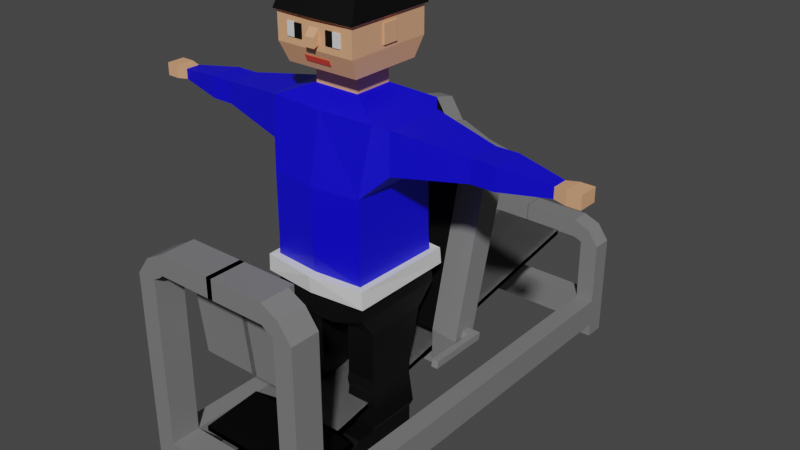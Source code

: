 # Source: Beinpresse_-_animated.blend  (saved by Blender 3.3.6; exported with 4.5.12 LTS)
import bpy
from mathutils import Matrix  # noqa: F401  (used for matrix-valued properties, if any)

bpy.ops.wm.read_factory_settings(use_empty=True)
scene = bpy.context.scene
scene.name = 'Scene'

# ---- collections
col_collection = bpy.data.collections.new('Collection'); scene.collection.children.link(col_collection)

# ---- materials (node trees are filled in below, after node groups)
mat_material_001 = bpy.data.materials.new('Material.001')
mat_material_001.use_transparent_shadow = False
mat_material_001.diffuse_color = (0.2203, 0.2203, 0.2203, 1.0)
mat_material_002 = bpy.data.materials.new('Material.002')
mat_material_002.use_transparent_shadow = False
mat_material_002.diffuse_color = (0.0, 0.0, 0.0, 1.0)
mat_material_003 = bpy.data.materials.new('Material.003')
mat_material_003.use_transparent_shadow = False
mat_material_003.diffuse_color = (0.1845, 0.1845, 0.1845, 1.0)
mat_material_004 = bpy.data.materials.new('Material.004')
mat_material_004.use_transparent_shadow = False
mat_material_004.diffuse_color = (0.0, 0.0, 0.0, 1.0)
mat_skin = bpy.data.materials.new('skin')
mat_skin.use_transparent_shadow = False
mat_skin.diffuse_color = (0.8, 0.3796, 0.139, 1.0)
mat_shirt = bpy.data.materials.new('Shirt')
mat_shirt.use_transparent_shadow = False
mat_shirt.diffuse_color = (0.0, 0.03258, 0.8, 1.0)
mat_belt = bpy.data.materials.new('belt')
mat_belt.use_transparent_shadow = False
mat_legs = bpy.data.materials.new('legs')
mat_legs.use_transparent_shadow = False
mat_legs.diffuse_color = (0.0, 0.0, 0.0, 1.0)
mat_mouth = bpy.data.materials.new('mouth')
mat_mouth.use_transparent_shadow = False
mat_mouth.diffuse_color = (0.8, 0.09995, 0.04881, 1.0)

# ---- material node trees
mat_material_001.use_nodes = True; mat_material_001.node_tree.nodes.clear()
_N = mat_material_001.node_tree.nodes; _L = mat_material_001.node_tree.links
n0 = _N.new('ShaderNodeBsdfPrincipled'); n0.name = 'Principled BSDF'; n0.location = (10, 300)
n0.distribution = 'GGX'
n0.subsurface_method = 'RANDOM_WALK_SKIN'
n0.inputs[0].default_value = (0.196, 0.196, 0.196, 1.0)
n0.inputs[3].default_value = 1.45
n0.inputs[27].default_value = (0.0, 0.0, 0.0, 1.0)
n0.inputs[28].default_value = 1.0
n1 = _N.new('ShaderNodeOutputMaterial'); n1.name = 'Material Output'; n1.location = (300, 300)
_L.new(n0.outputs[0], n1.inputs[0])
n1.is_active_output = True
mat_material_002.use_nodes = True; mat_material_002.node_tree.nodes.clear()
_N = mat_material_002.node_tree.nodes; _L = mat_material_002.node_tree.links
n0 = _N.new('ShaderNodeBsdfPrincipled'); n0.name = 'Principled BSDF'; n0.location = (10, 300)
n0.distribution = 'GGX'
n0.subsurface_method = 'RANDOM_WALK_SKIN'
n0.inputs[0].default_value = (0.0, 0.0, 0.0, 1.0)
n0.inputs[3].default_value = 1.45
n0.inputs[27].default_value = (0.0, 0.0, 0.0, 1.0)
n0.inputs[28].default_value = 1.0
n1 = _N.new('ShaderNodeOutputMaterial'); n1.name = 'Material Output'; n1.location = (300, 300)
_L.new(n0.outputs[0], n1.inputs[0])
n1.is_active_output = True
mat_material_003.use_nodes = True; mat_material_003.node_tree.nodes.clear()
_N = mat_material_003.node_tree.nodes; _L = mat_material_003.node_tree.links
n0 = _N.new('ShaderNodeBsdfPrincipled'); n0.name = 'Principled BSDF'; n0.location = (10, 300)
n0.distribution = 'GGX'
n0.subsurface_method = 'RANDOM_WALK_SKIN'
n0.inputs[0].default_value = (0.2079, 0.2079, 0.2079, 1.0)
n0.inputs[3].default_value = 1.45
n0.inputs[27].default_value = (0.0, 0.0, 0.0, 1.0)
n0.inputs[28].default_value = 1.0
n1 = _N.new('ShaderNodeOutputMaterial'); n1.name = 'Material Output'; n1.location = (300, 300)
_L.new(n0.outputs[0], n1.inputs[0])
n1.is_active_output = True
mat_material_004.use_nodes = True; mat_material_004.node_tree.nodes.clear()
_N = mat_material_004.node_tree.nodes; _L = mat_material_004.node_tree.links
n0 = _N.new('ShaderNodeBsdfPrincipled'); n0.name = 'Principled BSDF'; n0.location = (10, 300)
n0.distribution = 'GGX'
n0.subsurface_method = 'RANDOM_WALK_SKIN'
n0.inputs[0].default_value = (0.0, 0.0, 0.0, 1.0)
n0.inputs[3].default_value = 1.45
n0.inputs[27].default_value = (0.0, 0.0, 0.0, 1.0)
n0.inputs[28].default_value = 1.0
n1 = _N.new('ShaderNodeOutputMaterial'); n1.name = 'Material Output'; n1.location = (300, 300)
_L.new(n0.outputs[0], n1.inputs[0])
n1.is_active_output = True
mat_skin.use_nodes = True; mat_skin.node_tree.nodes.clear()
_N = mat_skin.node_tree.nodes; _L = mat_skin.node_tree.links
n0 = _N.new('ShaderNodeBsdfPrincipled'); n0.name = 'Principled BSDF'; n0.location = (10, 300)
n0.distribution = 'GGX'
n0.subsurface_method = 'RANDOM_WALK_SKIN'
n0.inputs[0].default_value = (0.8, 0.3955, 0.2097, 1.0)
n0.inputs[3].default_value = 1.45
n0.inputs[27].default_value = (0.0, 0.0, 0.0, 1.0)
n0.inputs[28].default_value = 1.0
n1 = _N.new('ShaderNodeOutputMaterial'); n1.name = 'Material Output'; n1.location = (300, 300)
_L.new(n0.outputs[0], n1.inputs[0])
n1.is_active_output = True
mat_shirt.use_nodes = True; mat_shirt.node_tree.nodes.clear()
_N = mat_shirt.node_tree.nodes; _L = mat_shirt.node_tree.links
n0 = _N.new('ShaderNodeBsdfPrincipled'); n0.name = 'Principled BSDF'; n0.location = (10, 300)
n0.distribution = 'GGX'
n0.subsurface_method = 'RANDOM_WALK_SKIN'
n0.inputs[0].default_value = (0.002881, 0.0, 0.8, 1.0)
n0.inputs[3].default_value = 1.45
n0.inputs[27].default_value = (0.0, 0.0, 0.0, 1.0)
n0.inputs[28].default_value = 1.0
n1 = _N.new('ShaderNodeOutputMaterial'); n1.name = 'Material Output'; n1.location = (300, 300)
_L.new(n0.outputs[0], n1.inputs[0])
n1.is_active_output = True
mat_belt.use_nodes = True; mat_belt.node_tree.nodes.clear()
_N = mat_belt.node_tree.nodes; _L = mat_belt.node_tree.links
n0 = _N.new('ShaderNodeBsdfPrincipled'); n0.name = 'Principled BSDF'; n0.location = (10, 300)
n0.distribution = 'GGX'
n0.subsurface_method = 'RANDOM_WALK_SKIN'
n0.inputs[3].default_value = 1.45
n0.inputs[27].default_value = (0.0, 0.0, 0.0, 1.0)
n0.inputs[28].default_value = 1.0
n1 = _N.new('ShaderNodeOutputMaterial'); n1.name = 'Material Output'; n1.location = (300, 300)
_L.new(n0.outputs[0], n1.inputs[0])
n1.is_active_output = True
mat_legs.use_nodes = True; mat_legs.node_tree.nodes.clear()
_N = mat_legs.node_tree.nodes; _L = mat_legs.node_tree.links
n0 = _N.new('ShaderNodeBsdfPrincipled'); n0.name = 'Principled BSDF'; n0.location = (10, 300)
n0.distribution = 'GGX'
n0.subsurface_method = 'RANDOM_WALK_SKIN'
n0.inputs[0].default_value = (0.0, 0.0, 0.0, 1.0)
n0.inputs[3].default_value = 1.45
n0.inputs[27].default_value = (0.0, 0.0, 0.0, 1.0)
n0.inputs[28].default_value = 1.0
n1 = _N.new('ShaderNodeOutputMaterial'); n1.name = 'Material Output'; n1.location = (300, 300)
_L.new(n0.outputs[0], n1.inputs[0])
n1.is_active_output = True
mat_mouth.use_nodes = True; mat_mouth.node_tree.nodes.clear()
_N = mat_mouth.node_tree.nodes; _L = mat_mouth.node_tree.links
n0 = _N.new('ShaderNodeBsdfPrincipled'); n0.name = 'Principled BSDF'; n0.location = (10, 300)
n0.distribution = 'GGX'
n0.subsurface_method = 'RANDOM_WALK_SKIN'
n0.inputs[0].default_value = (0.8, 0.06906, 0.03273, 1.0)
n0.inputs[3].default_value = 1.45
n0.inputs[27].default_value = (0.0, 0.0, 0.0, 1.0)
n0.inputs[28].default_value = 1.0
n1 = _N.new('ShaderNodeOutputMaterial'); n1.name = 'Material Output'; n1.location = (300, 300)
_L.new(n0.outputs[0], n1.inputs[0])
n1.is_active_output = True

# ---- world
world_world = bpy.data.worlds.new('World'); scene.world = world_world
world_world.use_nodes = True; world_world.node_tree.nodes.clear()
_N = world_world.node_tree.nodes; _L = world_world.node_tree.links
n0 = _N.new('ShaderNodeOutputWorld'); n0.name = 'World Output'; n0.location = (300, 300)
n1 = _N.new('ShaderNodeBackground'); n1.name = 'Background'; n1.location = (10, 300)
n1.inputs[0].default_value = (0.05088, 0.05088, 0.05088, 1.0)
_L.new(n1.outputs[0], n0.inputs[0])
n0.is_active_output = True
world_world.color = (0.05088, 0.05088, 0.05088)
world_world.use_sun_shadow = False
world_world.sun_shadow_jitter_overblur = 0.0

# ---- meshes
me_cube_001 = bpy.data.meshes.new('Cube.001')
me_cube_001.from_pydata([(-1.0, -1.0, -1.0), (-1.0, -1.0, 1.0), (-1.0, 1.0, -1.0), (-1.0, 1.0, 1.0), (1.0, -1.0, -1.0), (1.0, -1.0, 1.0), (1.0, 1.0, -1.0), (1.0, 1.0, 1.0), (6.0, 1.0, 1.0), (6.0, 1.0, -1.0), (6.0, -1.0, -1.0), (6.0, -1.0, 1.0), (4.678, -1.0, -1.0), (4.678, -1.0, 1.0), (4.678, 1.0, -1.0), (4.678, 1.0, 1.0), (6.0, -1.0, -1.0), (6.0, 1.0, -1.0), (4.678, -1.0, -1.0), (4.678, 1.0, -1.0), (6.0, -1.0, -1.0), (6.0, 1.0, -1.0), (4.678, -1.0, -1.0), (4.678, 1.0, -1.0), (6.0, -1.0, -1.0), (6.0, 1.0, -1.0), (4.678, -1.0, -1.0), (4.678, 1.0, -1.0), (6.0, -1.0, -1.0), (6.0, 1.0, -1.0), (4.678, -1.0, -1.0), (4.678, 1.0, -1.0), (6.0, -1.0, -2.0), (6.0, 1.0, -2.0), (4.678, -1.0, -2.0), (4.678, 1.0, -2.0), (6.0, 31.0, 1.0), (6.0, 31.0, -1.0), (4.678, 31.0, -1.0), (4.678, 31.0, 1.0), (4.678, 29.56, 1.0), (4.678, 29.56, -1.0), (6.0, 29.56, -1.0), (6.0, 29.56, 1.0), (4.678, 31.0, -2.0), (6.0, 31.0, -2.0), (4.678, 29.56, -2.0), (6.0, 29.56, -2.0), (0.0, 31.0, 1.0), (0.0, 31.0, -1.0), (0.0, 29.56, 1.0), (0.0, 29.56, -1.0), (6.0, 31.0, 5.486), (4.678, 31.0, 5.486), (4.678, 29.56, 5.486), (6.0, 29.56, 5.486), (5.189, 31.0, 6.608), (4.254, 31.0, 5.673), (4.254, 29.56, 5.673), (5.189, 29.56, 6.608), (4.026, 31.0, 7.057), (4.026, 31.0, 5.735), (4.026, 29.56, 5.735), (4.026, 29.56, 7.057), (-0.01327, 31.0, 7.057), (-0.01327, 31.0, 5.735), (-0.01327, 29.56, 5.735), (-0.01327, 29.56, 7.057), (6.0, 1.0, 12.4), (6.0, -1.0, 12.4), (4.678, -1.0, 12.4), (4.678, 1.0, 12.4), (5.098, 1.0, 13.62), (5.098, -1.0, 13.62), (4.163, -1.0, 12.69), (4.163, 1.0, 12.69), (3.925, 1.0, 14.23), (3.925, -1.0, 14.23), (3.925, -1.0, 12.91), (3.925, 1.0, 12.91), (-0.1838, 1.0, 14.23), (-0.1838, -1.0, 14.23), (-0.1838, -1.0, 12.91), (-0.1838, 1.0, 12.91), (3.925, 1.41, 14.23), (3.925, 1.41, 12.91), (-0.1838, 1.41, 14.23), (-0.1838, 1.41, 12.91), (3.925, 1.722, 6.633), (-0.1838, 1.722, 6.633), (3.925, 2.131, 6.633), (-0.1838, 2.131, 6.633), (-1.0, -1.0, 1.348), (-1.0, 1.0, 1.348), (1.0, 1.0, 1.348), (1.0, -1.0, 1.348), (-1.0, 1.224, 1.0), (1.0, 1.224, 1.0), (-1.0, 1.224, 1.348), (1.0, 1.224, 1.348), (-4.061, 1.224, 1.0), (4.061, 1.224, 1.0), (-4.061, 1.224, 1.348), (4.061, 1.224, 1.348), (-4.061, 5.295, 1.345), (4.061, 5.295, 1.345), (-4.061, 5.295, 1.694), (4.061, 5.295, 1.694), (-2.685, 5.611, 1.345), (2.685, 5.611, 1.345), (-2.685, 5.611, 1.694), (2.685, 5.611, 1.694), (-2.685, 5.611, 1.345), (2.685, 5.611, 1.345), (-2.685, 5.611, 1.694), (2.685, 5.611, 1.694), (-2.685, 29.56, 5.454), (2.685, 29.56, 5.454), (-2.685, 29.56, 5.802), (2.685, 29.56, 5.802)], [], [(0, 1, 3, 2), (2, 3, 7, 6), (13, 12, 10, 11), (4, 5, 1, 0), (2, 6, 4, 0), (1, 5, 95, 92), (9, 8, 11, 10), (12, 14, 19, 18), (11, 8, 68, 69), (39, 38, 49, 48), (6, 7, 15, 14), (7, 5, 13, 15), (4, 6, 14, 12), (5, 4, 12, 13), (17, 16, 20, 21), (9, 10, 16, 17), (14, 9, 17, 19), (10, 12, 18, 16), (22, 23, 27, 26), (18, 19, 23, 22), (16, 18, 22, 20), (19, 17, 21, 23), (26, 27, 31, 30), (20, 22, 26, 24), (23, 21, 25, 27), (21, 20, 24, 25), (31, 29, 33, 35), (24, 26, 30, 28), (27, 25, 29, 31), (25, 24, 28, 29), (34, 35, 33, 32), (29, 28, 32, 33), (30, 31, 35, 34), (28, 30, 34, 32), (38, 39, 36, 37), (41, 38, 44, 46), (43, 42, 37, 36), (40, 43, 55, 54), (15, 8, 43, 40), (8, 9, 42, 43), (9, 14, 41, 42), (14, 15, 40, 41), (47, 46, 44, 45), (42, 41, 46, 47), (38, 37, 45, 44), (37, 42, 47, 45), (51, 50, 48, 49), (40, 39, 48, 50), (41, 40, 50, 51), (38, 41, 51, 49), (55, 52, 56, 59), (39, 40, 54, 53), (36, 39, 53, 52), (43, 36, 52, 55), (58, 59, 63, 62), (52, 53, 57, 56), (54, 55, 59, 58), (53, 54, 58, 57), (61, 62, 66, 65), (57, 58, 62, 61), (59, 56, 60, 63), (56, 57, 61, 60), (66, 67, 64, 65), (63, 60, 64, 67), (60, 61, 65, 64), (62, 63, 67, 66), (71, 70, 74, 75), (15, 13, 70, 71), (8, 15, 71, 68), (13, 11, 69, 70), (75, 74, 78, 79), (70, 69, 73, 74), (68, 71, 75, 72), (69, 68, 72, 73), (76, 79, 85, 84), (74, 73, 77, 78), (72, 75, 79, 76), (73, 72, 76, 77), (83, 82, 81, 80), (77, 76, 80, 81), (79, 78, 82, 83), (78, 77, 81, 82), (84, 85, 87, 86), (80, 76, 84, 86), (85, 79, 88, 90), (83, 80, 86, 87), (88, 89, 91, 90), (87, 85, 90, 91), (79, 83, 89, 88), (83, 87, 91, 89), (94, 93, 92, 95), (94, 7, 97, 99), (5, 7, 94, 95), (3, 1, 92, 93), (96, 98, 102, 100), (7, 3, 96, 97), (93, 94, 99, 98), (3, 93, 98, 96), (102, 103, 107, 106), (97, 96, 100, 101), (99, 97, 101, 103), (98, 99, 103, 102), (104, 106, 110, 108), (100, 102, 106, 104), (101, 100, 104, 105), (103, 101, 105, 107), (111, 109, 113, 115), (105, 104, 108, 109), (107, 105, 109, 111), (106, 107, 111, 110), (112, 114, 118, 116), (110, 111, 115, 114), (108, 110, 114, 112), (109, 108, 112, 113), (117, 116, 118, 119), (113, 112, 116, 117), (115, 113, 117, 119), (114, 115, 119, 118)])
me_cube_001.polygons.foreach_set('material_index', [0, 0, 0, 0, 0, 0, 0, 0, 0, 0, 0, 0, 0, 0, 0, 0, 0, 0, 0, 0, 0, 0, 0, 0, 0, 0, 0, 0, 0, 0, 0, 0, 0, 0, 0, 0, 0, 0, 0, 0, 0, 0, 0, 0, 0, 0, 0, 0, 0, 0, 0, 0, 0, 0, 0, 0, 0, 0, 0, 0, 0, 0, 0, 0, 0, 0, 0, 0, 0, 0, 0, 0, 0, 0, 0, 0, 0, 0, 0, 0, 0, 0, 1, 0, 0, 0, 0, 1, 0, 0, 0, 0, 0, 0, 0, 0, 0, 0, 1, 0, 0, 0, 0, 0, 0, 0, 0, 0, 0, 0, 0, 0, 0, 0, 0, 0, 0, 0])
_uv = me_cube_001.uv_layers.new(name='UVMap')
_uv.uv.foreach_set('vector', [0.375, 0.0, 0.625, 0.0, 0.625, 0.25, 0.375, 0.25, 0.375, 0.25, 0.625, 0.25, 0.625, 0.5, 0.375, 0.5, 0.625, 0.75, 0.375, 0.75, 0.375, 0.75, 0.625, 0.75, 0.375, 0.75, 0.625, 0.75, 0.625, 1.0, 0.375, 1.0, 0.125, 0.5, 0.375, 0.5, 0.375, 0.75, 0.125, 0.75, 0.625, 1.0, 0.625, 0.75, 0.625, 0.75, 0.625, 1.0, 0.375, 0.5, 0.625, 0.5, 0.625, 0.75, 0.375, 0.75, 0.375, 0.75, 0.375, 0.5, 0.375, 0.5, 0.375, 0.75, 0.625, 0.75, 0.625, 0.5, 0.625, 0.5, 0.625, 0.75, 0.625, 0.5, 0.375, 0.5, 0.375, 0.5, 0.625, 0.5, 0.375, 0.5, 0.625, 0.5, 0.625, 0.5, 0.375, 0.5, 0.625, 0.5, 0.625, 0.75, 0.625, 0.75, 0.625, 0.5, 0.375, 0.75, 0.375, 0.5, 0.375, 0.5, 0.375, 0.75, 0.625, 0.75, 0.375, 0.75, 0.375, 0.75, 0.625, 0.75, 0.375, 0.5, 0.375, 0.75, 0.375, 0.75, 0.375, 0.5, 0.375, 0.5, 0.375, 0.75, 0.375, 0.75, 0.375, 0.5, 0.375, 0.5, 0.375, 0.5, 0.375, 0.5, 0.375, 0.5, 0.375, 0.75, 0.375, 0.75, 0.375, 0.75, 0.375, 0.75, 0.375, 0.75, 0.375, 0.5, 0.375, 0.5, 0.375, 0.75, 0.375, 0.75, 0.375, 0.5, 0.375, 0.5, 0.375, 0.75, 0.375, 0.75, 0.375, 0.75, 0.375, 0.75, 0.375, 0.75, 0.375, 0.5, 0.375, 0.5, 0.375, 0.5, 0.375, 0.5, 0.375, 0.75, 0.375, 0.5, 0.375, 0.5, 0.375, 0.75, 0.375, 0.75, 0.375, 0.75, 0.375, 0.75, 0.375, 0.75, 0.375, 0.5, 0.375, 0.5, 0.375, 0.5, 0.375, 0.5, 0.375, 0.5, 0.375, 0.75, 0.375, 0.75, 0.375, 0.5, 0.375, 0.5, 0.375, 0.5, 0.375, 0.5, 0.375, 0.5, 0.375, 0.75, 0.375, 0.75, 0.375, 0.75, 0.375, 0.75, 0.375, 0.5, 0.375, 0.5, 0.375, 0.5, 0.375, 0.5, 0.375, 0.5, 0.375, 0.75, 0.375, 0.75, 0.375, 0.5, 0.375, 0.75, 0.375, 0.5, 0.375, 0.5, 0.375, 0.75, 0.375, 0.5, 0.375, 0.75, 0.375, 0.75, 0.375, 0.5, 0.375, 0.75, 0.375, 0.5, 0.375, 0.5, 0.375, 0.75, 0.375, 0.75, 0.375, 0.75, 0.375, 0.75, 0.375, 0.75, 0.375, 0.5, 0.625, 0.5, 0.625, 0.5, 0.375, 0.5, 0.375, 0.5, 0.375, 0.5, 0.375, 0.5, 0.375, 0.5, 0.625, 0.5, 0.375, 0.5, 0.375, 0.5, 0.625, 0.5, 0.625, 0.5, 0.625, 0.5, 0.625, 0.5, 0.625, 0.5, 0.625, 0.5, 0.625, 0.5, 0.625, 0.5, 0.625, 0.5, 0.625, 0.5, 0.375, 0.5, 0.375, 0.5, 0.625, 0.5, 0.375, 0.5, 0.375, 0.5, 0.375, 0.5, 0.375, 0.5, 0.375, 0.5, 0.625, 0.5, 0.625, 0.5, 0.375, 0.5, 0.375, 0.5, 0.375, 0.5, 0.375, 0.5, 0.375, 0.5, 0.375, 0.5, 0.375, 0.5, 0.375, 0.5, 0.375, 0.5, 0.375, 0.5, 0.375, 0.5, 0.375, 0.5, 0.375, 0.5, 0.375, 0.5, 0.375, 0.5, 0.375, 0.5, 0.375, 0.5, 0.375, 0.5, 0.625, 0.5, 0.625, 0.5, 0.375, 0.5, 0.625, 0.5, 0.625, 0.5, 0.625, 0.5, 0.625, 0.5, 0.375, 0.5, 0.625, 0.5, 0.625, 0.5, 0.375, 0.5, 0.375, 0.5, 0.375, 0.5, 0.375, 0.5, 0.375, 0.5, 0.625, 0.5, 0.625, 0.5, 0.625, 0.5, 0.625, 0.5, 0.625, 0.5, 0.625, 0.5, 0.625, 0.5, 0.625, 0.5, 0.625, 0.5, 0.625, 0.5, 0.625, 0.5, 0.625, 0.5, 0.625, 0.5, 0.625, 0.5, 0.625, 0.5, 0.625, 0.5, 0.625, 0.5, 0.625, 0.5, 0.625, 0.5, 0.625, 0.5, 0.625, 0.5, 0.625, 0.5, 0.625, 0.5, 0.625, 0.5, 0.625, 0.5, 0.625, 0.5, 0.625, 0.5, 0.625, 0.5, 0.625, 0.5, 0.625, 0.5, 0.625, 0.5, 0.625, 0.5, 0.625, 0.5, 0.625, 0.5, 0.625, 0.5, 0.625, 0.5, 0.625, 0.5, 0.625, 0.5, 0.625, 0.5, 0.625, 0.5, 0.625, 0.5, 0.625, 0.5, 0.625, 0.5, 0.625, 0.5, 0.625, 0.5, 0.625, 0.5, 0.625, 0.5, 0.625, 0.5, 0.625, 0.5, 0.625, 0.5, 0.625, 0.5, 0.625, 0.5, 0.625, 0.5, 0.625, 0.5, 0.625, 0.5, 0.625, 0.5, 0.625, 0.5, 0.625, 0.5, 0.625, 0.5, 0.625, 0.5, 0.625, 0.5, 0.625, 0.5, 0.625, 0.5, 0.625, 0.5, 0.625, 0.5, 0.625, 0.75, 0.625, 0.75, 0.625, 0.5, 0.625, 0.5, 0.625, 0.75, 0.625, 0.75, 0.625, 0.5, 0.625, 0.5, 0.625, 0.5, 0.625, 0.5, 0.625, 0.5, 0.625, 0.75, 0.625, 0.75, 0.625, 0.75, 0.625, 0.75, 0.625, 0.5, 0.625, 0.75, 0.625, 0.75, 0.625, 0.5, 0.625, 0.75, 0.625, 0.75, 0.625, 0.75, 0.625, 0.75, 0.625, 0.5, 0.625, 0.5, 0.625, 0.5, 0.625, 0.5, 0.625, 0.75, 0.625, 0.5, 0.625, 0.5, 0.625, 0.75, 0.625, 0.5, 0.625, 0.5, 0.625, 0.5, 0.625, 0.5, 0.625, 0.75, 0.625, 0.75, 0.625, 0.75, 0.625, 0.75, 0.625, 0.5, 0.625, 0.5, 0.625, 0.5, 0.625, 0.5, 0.625, 0.75, 0.625, 0.5, 0.625, 0.5, 0.625, 0.75, 0.625, 0.5, 0.625, 0.75, 0.625, 0.75, 0.625, 0.5, 0.625, 0.75, 0.625, 0.5, 0.625, 0.5, 0.625, 0.75, 0.625, 0.5, 0.625, 0.75, 0.625, 0.75, 0.625, 0.5, 0.625, 0.75, 0.625, 0.75, 0.625, 0.75, 0.625, 0.75, 0.625, 0.5, 0.625, 0.5, 0.625, 0.5, 0.625, 0.5, 0.625, 0.5, 0.625, 0.5, 0.625, 0.5, 0.625, 0.5, 0.625, 0.5, 0.625, 0.5, 0.625, 0.5, 0.625, 0.5, 0.625, 0.5, 0.625, 0.5, 0.625, 0.5, 0.625, 0.5, 0.625, 0.5, 0.625, 0.5, 0.625, 0.5, 0.625, 0.5, 0.625, 0.5, 0.625, 0.5, 0.625, 0.5, 0.625, 0.5, 0.625, 0.5, 0.625, 0.5, 0.625, 0.5, 0.625, 0.5, 0.625, 0.5, 0.625, 0.5, 0.625, 0.5, 0.625, 0.5, 0.625, 0.5, 0.875, 0.5, 0.875, 0.75, 0.625, 0.75, 0.625, 0.5, 0.625, 0.5, 0.625, 0.5, 0.625, 0.5, 0.625, 0.75, 0.625, 0.5, 0.625, 0.5, 0.625, 0.75, 0.625, 0.25, 0.625, 0.0, 0.625, 0.0, 0.625, 0.25, 0.625, 0.25, 0.625, 0.25, 0.625, 0.25, 0.625, 0.25, 0.625, 0.5, 0.625, 0.25, 0.625, 0.25, 0.625, 0.5, 0.875, 0.5, 0.625, 0.5, 0.625, 0.5, 0.875, 0.5, 0.625, 0.25, 0.625, 0.25, 0.625, 0.25, 0.625, 0.25, 0.875, 0.5, 0.625, 0.5, 0.625, 0.5, 0.875, 0.5, 0.625, 0.5, 0.625, 0.25, 0.625, 0.25, 0.625, 0.5, 0.625, 0.5, 0.625, 0.5, 0.625, 0.5, 0.625, 0.5, 0.875, 0.5, 0.625, 0.5, 0.625, 0.5, 0.875, 0.5, 0.625, 0.25, 0.625, 0.25, 0.625, 0.25, 0.625, 0.25, 0.625, 0.25, 0.625, 0.25, 0.625, 0.25, 0.625, 0.25, 0.625, 0.5, 0.625, 0.25, 0.625, 0.25, 0.625, 0.5, 0.625, 0.5, 0.625, 0.5, 0.625, 0.5, 0.625, 0.5, 0.625, 0.5, 0.625, 0.5, 0.625, 0.5, 0.625, 0.5, 0.625, 0.5, 0.625, 0.25, 0.625, 0.25, 0.625, 0.5, 0.625, 0.5, 0.625, 0.5, 0.625, 0.5, 0.625, 0.5, 0.875, 0.5, 0.625, 0.5, 0.625, 0.5, 0.875, 0.5, 0.625, 0.25, 0.625, 0.25, 0.625, 0.25, 0.625, 0.25, 0.875, 0.5, 0.625, 0.5, 0.625, 0.5, 0.875, 0.5, 0.625, 0.25, 0.625, 0.25, 0.625, 0.25, 0.625, 0.25, 0.625, 0.5, 0.625, 0.25, 0.625, 0.25, 0.625, 0.5, 0.625, 0.5, 0.625, 0.25, 0.625, 0.25, 0.625, 0.5, 0.625, 0.5, 0.625, 0.25, 0.625, 0.25, 0.625, 0.5, 0.625, 0.5, 0.625, 0.5, 0.625, 0.5, 0.625, 0.5, 0.875, 0.5, 0.625, 0.5, 0.625, 0.5, 0.875, 0.5])
me_cube_001.materials.append(mat_material_001)
me_cube_001.materials.append(mat_material_002)
me_cube_001.update()
me_cube_002 = bpy.data.meshes.new('Cube.002')
me_cube_002.from_pydata([(-1.0, -0.7457, -1.077), (-1.0, -1.0, 1.0), (-1.0, 1.0, -1.0), (-1.0, 1.0, 1.0), (1.0, -0.7457, -1.077), (1.0, -1.0, 1.0), (1.0, 1.0, -1.0), (1.0, 1.0, 1.0), (-0.747, -0.8629, 1.049), (-0.747, 0.747, 1.054), (0.747, 0.747, 1.054), (0.747, -0.8629, 1.049), (-0.3708, -0.8629, 1.168), (-0.3708, 0.747, 1.173), (0.333, 0.747, 1.173), (0.333, -0.8629, 1.168), (0.5857, 1.0, -1.0), (-0.6206, 1.0, -1.0), (-0.6206, 1.0, 1.0), (0.5857, 1.0, 1.0), (-0.6206, -0.4672, -1.065), (0.5857, -0.4672, -1.065), (0.5857, -0.7215, 1.012), (-0.6206, -0.7215, 1.012), (-0.5368, 0.747, 1.054), (0.5007, 0.747, 1.054), (0.5007, -0.8629, 1.049), (-0.5368, -0.8629, 1.049), (-0.331, 0.747, 1.173), (0.2919, 0.747, 1.173), (0.2919, -0.8629, 1.168), (-0.331, -0.8629, 1.168), (-0.6842, 1.656, -1.408), (-0.6842, -0.08955, -1.485), (-0.6206, 1.656, -1.408), (0.6539, -0.08955, -1.485), (0.6539, 1.656, -1.408), (0.5857, 0.189, -1.473), (0.5857, 1.656, -1.408), (-0.6206, 0.189, -1.473), (-0.6206, 0.1487, -1.448), (-0.6206, 1.616, -1.383), (-0.7036, -0.1298, -1.46), (-0.7036, 1.616, -1.383), (0.5857, 0.1434, -1.444), (0.678, -0.1351, -1.457), (0.678, 1.611, -1.38), (0.5857, 1.611, -1.38), (-0.1117, 0.7229, 1.382), (0.07256, 0.7229, 1.382), (0.07256, -0.887, 1.377), (-0.1117, -0.887, 1.377), (-1.0, -0.7558, -0.9951), (-1.0, 1.0, -0.9211), (1.0, 1.0, -0.9211), (1.0, -0.7558, -0.9951), (0.5857, -0.4773, -0.9827), (-0.6206, -0.4773, -0.9827), (-0.6206, 1.0, -0.9211), (0.5857, 1.0, -0.9211), (-1.0, 0.4345, -1.025), (-1.0, -0.1474, -1.051), (-1.0, -0.3146, 1.0), (-1.0, 0.3521, 1.0), (1.0, -0.1474, -1.051), (1.0, 0.4345, -1.025), (1.0, 0.3521, 1.0), (1.0, -0.3146, 1.0), (-0.747, -0.3111, 1.051), (-0.747, 0.2255, 1.053), (0.747, 0.2255, 1.053), (0.747, -0.3111, 1.051), (-0.3708, -0.3111, 1.17), (-0.3708, 0.2255, 1.172), (0.333, 0.2255, 1.172), (0.333, -0.3111, 1.17), (0.2919, 0.2255, 1.172), (0.2919, -0.3111, 1.17), (-0.331, 0.2255, 1.172), (-0.331, -0.3111, 1.17), (-0.6842, 1.091, -1.433), (-0.6842, 0.5087, -1.459), (0.6539, 0.5087, -1.459), (0.6539, 1.091, -1.433), (-0.7036, 1.05, -1.408), (-0.7036, 0.4684, -1.434), (0.678, 0.4632, -1.43), (0.678, 1.045, -1.405), (0.07256, 0.2013, 1.381), (0.07256, -0.3353, 1.379), (-0.1117, 0.2013, 1.381), (-0.1117, -0.3353, 1.379), (1.0, 0.4312, -0.9451), (1.0, -0.154, -0.9697), (-1.0, -0.154, -0.9697), (-1.0, 0.4312, -0.9451), (1.093, -0.1474, -1.051), (1.093, 0.4345, -1.025), (1.093, 0.4312, -0.9451), (1.093, -0.154, -0.9697), (1.184, -0.1474, -1.051), (1.184, 0.4345, -1.025), (1.184, 0.4312, -0.9451), (1.184, -0.154, -0.9697), (1.093, -3.69, -1.128), (1.093, -3.683, -1.209), (1.184, -3.69, -1.128), (1.184, -3.683, -1.209), (-1.072, 0.4345, -1.025), (-1.072, -0.1474, -1.051), (-1.072, -0.154, -0.9697), (-1.072, 0.4312, -0.9451), (-1.141, 0.4345, -1.025), (-1.141, -0.1474, -1.051), (-1.141, -0.154, -0.9697), (-1.141, 0.4312, -0.9451), (-1.072, -3.766, -1.131), (-1.072, -3.759, -1.212), (-1.141, -3.766, -1.131), (-1.141, -3.759, -1.212)], [], [(95, 63, 3, 53), (59, 19, 7, 54), (93, 67, 5, 55), (57, 23, 1, 52), (40, 42, 33, 39), (18, 3, 9, 24), (70, 10, 14, 74), (66, 7, 10, 70), (62, 1, 8, 68), (22, 5, 11, 26), (79, 72, 12, 31), (68, 8, 12, 72), (26, 11, 15, 30), (24, 9, 13, 28), (10, 25, 29, 14), (25, 24, 28, 29), (8, 27, 31, 12), (27, 26, 30, 31), (75, 77, 30, 15), (31, 30, 50, 51), (1, 23, 27, 8), (23, 22, 26, 27), (7, 19, 25, 10), (19, 18, 24, 25), (41, 40, 39, 34), (17, 16, 21, 20), (55, 5, 22, 56), (56, 22, 23, 57), (53, 3, 18, 58), (58, 18, 19, 59), (38, 36, 83, 82, 35, 37), (32, 34, 39, 33, 81, 80), (45, 44, 37, 35), (47, 46, 36, 38), (43, 41, 34, 32), (44, 47, 38, 37), (84, 43, 32, 80), (86, 45, 35, 82), (60, 2, 43, 84), (2, 17, 41, 43), (17, 20, 40, 41), (20, 0, 42, 40), (64, 4, 45, 86), (21, 16, 47, 44), (16, 6, 46, 47), (4, 21, 44, 45), (47, 41, 40, 44), (44, 37, 39, 40), (47, 38, 34, 41), (39, 37, 38, 34), (89, 91, 51, 50), (29, 28, 48, 49), (76, 29, 49, 88), (79, 31, 51, 91), (17, 58, 59, 16), (2, 53, 58, 17), (21, 56, 57, 20), (4, 55, 56, 21), (20, 57, 52, 0), (64, 93, 55, 4), (16, 59, 54, 6), (60, 95, 53, 2), (0, 52, 94, 61), (61, 94, 110, 109), (6, 54, 92, 65), (64, 65, 97, 96), (28, 78, 90, 48), (78, 79, 91, 90), (30, 77, 89, 50), (77, 76, 88, 89), (49, 48, 90, 88), (88, 90, 91, 89), (6, 65, 87, 46), (65, 64, 86, 87), (0, 61, 85, 42), (61, 60, 84, 85), (46, 87, 83, 36), (87, 86, 82, 83), (42, 85, 81, 33), (85, 84, 80, 81), (14, 29, 76, 74), (74, 76, 77, 75), (9, 69, 73, 13), (69, 68, 72, 73), (28, 13, 73, 78), (78, 73, 72, 79), (3, 63, 69, 9), (63, 62, 68, 69), (5, 67, 71, 11), (67, 66, 70, 71), (11, 71, 75, 15), (71, 70, 74, 75), (54, 7, 66, 92), (92, 66, 67, 93), (52, 1, 62, 94), (94, 62, 63, 95), (99, 96, 105, 104), (65, 92, 98, 97), (93, 64, 96, 99), (92, 93, 99, 98), (101, 102, 103, 100), (98, 99, 103, 102), (97, 98, 102, 101), (96, 97, 101, 100), (104, 105, 107, 106), (96, 100, 107, 105), (103, 99, 104, 106), (100, 103, 106, 107), (111, 108, 112, 115), (60, 61, 109, 108), (95, 60, 108, 111), (94, 95, 111, 110), (113, 114, 115, 112), (110, 111, 115, 114), (110, 114, 118, 116), (108, 109, 113, 112), (117, 116, 118, 119), (114, 113, 119, 118), (113, 109, 117, 119), (109, 110, 116, 117)])
me_cube_002.polygons.foreach_set('material_index', [0, 0, 0, 0, 0, 0, 0, 0, 0, 0, 0, 0, 0, 0, 0, 0, 0, 1, 0, 1, 0, 1, 0, 0, 0, 0, 0, 1, 0, 0, 0, 0, 0, 0, 0, 0, 0, 0, 0, 0, 0, 0, 0, 0, 0, 0, 0, 0, 0, 0, 0, 0, 0, 0, 0, 0, 1, 0, 0, 0, 0, 0, 0, 0, 0, 0, 0, 0, 0, 0, 0, 0, 0, 0, 0, 0, 0, 0, 0, 0, 0, 0, 0, 0, 0, 0, 0, 0, 0, 0, 0, 0, 0, 0, 0, 0, 0, 0, 0, 0, 0, 0, 0, 0, 0, 0, 0, 0, 0, 0, 0, 0, 0, 0, 0, 0, 0, 0, 0, 0])
_uv = me_cube_002.uv_layers.new(name='UVMap')
_uv.uv.foreach_set('vector', [0.3849, 0.169, 0.625, 0.169, 0.625, 0.25, 0.3849, 0.25, 0.3849, 0.417, 0.625, 0.417, 0.625, 0.5, 0.3849, 0.5, 0.3849, 0.6643, 0.625, 0.6643, 0.625, 0.75, 0.3849, 0.75, 0.3849, 0.9164, 0.625, 0.9164, 0.625, 1.0, 0.3849, 1.0, 0.375, 0.9164, 0.375, 1.0, 0.375, 1.0, 0.375, 0.9164, 0.625, 0.3336, 0.625, 0.25, 0.625, 0.25, 0.625, 0.3336, 0.625, 0.581, 0.625, 0.5, 0.625, 0.5, 0.625, 0.581, 0.625, 0.581, 0.625, 0.5, 0.625, 0.5, 0.625, 0.581, 0.625, 0.08568, 0.625, 0.0, 0.625, 0.0, 0.625, 0.08568, 0.625, 0.833, 0.625, 0.75, 0.625, 0.75, 0.625, 0.833, 0.7914, 0.6643, 0.875, 0.6643, 0.875, 0.75, 0.7914, 0.75, 0.625, 0.08568, 0.625, 0.0, 0.625, 0.0, 0.625, 0.08568, 0.625, 0.833, 0.625, 0.75, 0.625, 0.75, 0.625, 0.8332, 0.625, 0.3336, 0.625, 0.25, 0.625, 0.25, 0.625, 0.3336, 0.625, 0.5, 0.625, 0.417, 0.625, 0.4168, 0.625, 0.5, 0.625, 0.417, 0.625, 0.3336, 0.625, 0.3336, 0.625, 0.4168, 0.625, 1.0, 0.625, 0.9164, 0.625, 0.9164, 0.625, 1.0, 0.625, 0.9164, 0.625, 0.833, 0.625, 0.8332, 0.625, 0.9164, 0.625, 0.6643, 0.708, 0.6643, 0.708, 0.75, 0.625, 0.75, 0.625, 0.9164, 0.625, 0.8332, 0.625, 0.8332, 0.625, 0.9164, 0.625, 1.0, 0.625, 0.9164, 0.625, 0.9164, 0.625, 1.0, 0.625, 0.9164, 0.625, 0.833, 0.625, 0.833, 0.625, 0.9164, 0.625, 0.5, 0.625, 0.417, 0.625, 0.417, 0.625, 0.5, 0.625, 0.417, 0.625, 0.3336, 0.625, 0.3336, 0.625, 0.417, 0.2086, 0.5, 0.2086, 0.75, 0.2086, 0.75, 0.2086, 0.5, 0.2086, 0.5, 0.292, 0.5, 0.292, 0.75, 0.2086, 0.75, 0.3849, 0.75, 0.625, 0.75, 0.625, 0.833, 0.3849, 0.833, 0.3849, 0.833, 0.625, 0.833, 0.625, 0.9164, 0.3849, 0.9164, 0.3849, 0.25, 0.625, 0.25, 0.625, 0.3336, 0.3849, 0.3336, 0.3849, 0.3336, 0.625, 0.3336, 0.625, 0.417, 0.3849, 0.417, 0.292, 0.5, 0.375, 0.5, 0.375, 0.581, 0.375, 0.6643, 0.375, 0.75, 0.292, 0.75, 0.125, 0.5, 0.2086, 0.5, 0.2086, 0.75, 0.125, 0.75, 0.125, 0.6643, 0.125, 0.581, 0.375, 0.75, 0.375, 0.833, 0.375, 0.833, 0.375, 0.75, 0.375, 0.417, 0.375, 0.5, 0.375, 0.5, 0.375, 0.417, 0.375, 0.25, 0.375, 0.3336, 0.375, 0.3336, 0.375, 0.25, 0.292, 0.75, 0.292, 0.5, 0.292, 0.5, 0.292, 0.75, 0.375, 0.169, 0.375, 0.25, 0.375, 0.25, 0.375, 0.169, 0.375, 0.6643, 0.375, 0.75, 0.375, 0.75, 0.375, 0.6643, 0.375, 0.169, 0.375, 0.25, 0.375, 0.25, 0.375, 0.169, 0.375, 0.25, 0.375, 0.3336, 0.375, 0.3336, 0.375, 0.25, 0.2086, 0.5, 0.2086, 0.75, 0.2086, 0.75, 0.2086, 0.5, 0.375, 0.9164, 0.375, 1.0, 0.375, 1.0, 0.375, 0.9164, 0.375, 0.6643, 0.375, 0.75, 0.375, 0.75, 0.375, 0.6643, 0.292, 0.75, 0.292, 0.5, 0.292, 0.5, 0.292, 0.75, 0.375, 0.417, 0.375, 0.5, 0.375, 0.5, 0.375, 0.417, 0.375, 0.75, 0.375, 0.833, 0.375, 0.833, 0.375, 0.75, 0.292, 0.5, 0.2086, 0.5, 0.2086, 0.75, 0.292, 0.75, 0.375, 0.833, 0.375, 0.833, 0.375, 0.9164, 0.375, 0.9164, 0.375, 0.417, 0.375, 0.417, 0.2086, 0.5, 0.2086, 0.5, 0.375, 0.9164, 0.375, 0.833, 0.292, 0.5, 0.2086, 0.5, 0.708, 0.6643, 0.7914, 0.6643, 0.7914, 0.75, 0.708, 0.75, 0.625, 0.4168, 0.625, 0.3336, 0.625, 0.3336, 0.625, 0.4168, 0.708, 0.581, 0.708, 0.5, 0.708, 0.5, 0.708, 0.581, 0.7914, 0.6643, 0.7914, 0.75, 0.7914, 0.75, 0.7914, 0.6643, 0.375, 0.3336, 0.3849, 0.3336, 0.3849, 0.417, 0.375, 0.417, 0.375, 0.25, 0.3849, 0.25, 0.3849, 0.3336, 0.375, 0.3336, 0.375, 0.833, 0.3849, 0.833, 0.3849, 0.9164, 0.375, 0.9164, 0.375, 0.75, 0.3849, 0.75, 0.3849, 0.833, 0.375, 0.833, 0.375, 0.9164, 0.3849, 0.9164, 0.3849, 1.0, 0.375, 1.0, 0.375, 0.6643, 0.3849, 0.6643, 0.3849, 0.75, 0.375, 0.75, 0.375, 0.417, 0.3849, 0.417, 0.3849, 0.5, 0.375, 0.5, 0.375, 0.169, 0.3849, 0.169, 0.3849, 0.25, 0.375, 0.25, 0.375, 0.0, 0.3849, 0.0, 0.3849, 0.08568, 0.375, 0.08568, 0.375, 0.08568, 0.3849, 0.08568, 0.3849, 0.08568, 0.375, 0.08568, 0.375, 0.5, 0.3849, 0.5, 0.3849, 0.581, 0.375, 0.581, 0.375, 0.6643, 0.375, 0.581, 0.375, 0.581, 0.375, 0.6643, 0.7914, 0.5, 0.7914, 0.581, 0.7914, 0.581, 0.7914, 0.5, 0.7914, 0.581, 0.7914, 0.6643, 0.7914, 0.6643, 0.7914, 0.581, 0.708, 0.75, 0.708, 0.6643, 0.708, 0.6643, 0.708, 0.75, 0.708, 0.6643, 0.708, 0.581, 0.708, 0.581, 0.708, 0.6643, 0.708, 0.5, 0.7914, 0.5, 0.7914, 0.581, 0.708, 0.581, 0.708, 0.581, 0.7914, 0.581, 0.7914, 0.6643, 0.708, 0.6643, 0.375, 0.5, 0.375, 0.581, 0.375, 0.581, 0.375, 0.5, 0.375, 0.581, 0.375, 0.6643, 0.375, 0.6643, 0.375, 0.581, 0.375, 0.0, 0.375, 0.08568, 0.375, 0.08568, 0.375, 0.0, 0.375, 0.08568, 0.375, 0.169, 0.375, 0.169, 0.375, 0.08568, 0.375, 0.5, 0.375, 0.581, 0.375, 0.581, 0.375, 0.5, 0.375, 0.581, 0.375, 0.6643, 0.375, 0.6643, 0.375, 0.581, 0.375, 0.0, 0.375, 0.08568, 0.375, 0.08568, 0.375, 0.0, 0.375, 0.08568, 0.375, 0.169, 0.375, 0.169, 0.375, 0.08568, 0.625, 0.5, 0.708, 0.5, 0.708, 0.581, 0.625, 0.581, 0.625, 0.581, 0.708, 0.581, 0.708, 0.6643, 0.625, 0.6643, 0.625, 0.25, 0.625, 0.169, 0.625, 0.169, 0.625, 0.25, 0.625, 0.169, 0.625, 0.08568, 0.625, 0.08568, 0.625, 0.169, 0.7914, 0.5, 0.875, 0.5, 0.875, 0.581, 0.7914, 0.581, 0.7914, 0.581, 0.875, 0.581, 0.875, 0.6643, 0.7914, 0.6643, 0.625, 0.25, 0.625, 0.169, 0.625, 0.169, 0.625, 0.25, 0.625, 0.169, 0.625, 0.08568, 0.625, 0.08568, 0.625, 0.169, 0.625, 0.75, 0.625, 0.6643, 0.625, 0.6643, 0.625, 0.75, 0.625, 0.6643, 0.625, 0.581, 0.625, 0.581, 0.625, 0.6643, 0.625, 0.75, 0.625, 0.6643, 0.625, 0.6643, 0.625, 0.75, 0.625, 0.6643, 0.625, 0.581, 0.625, 0.581, 0.625, 0.6643, 0.3849, 0.5, 0.625, 0.5, 0.625, 0.581, 0.3849, 0.581, 0.3849, 0.581, 0.625, 0.581, 0.625, 0.6643, 0.3849, 0.6643, 0.3849, 0.0, 0.625, 0.0, 0.625, 0.08568, 0.3849, 0.08568, 0.3849, 0.08568, 0.625, 0.08568, 0.625, 0.169, 0.3849, 0.169, 0.3849, 0.6643, 0.375, 0.6643, 0.375, 0.6643, 0.3849, 0.6643, 0.375, 0.581, 0.3849, 0.581, 0.3849, 0.581, 0.375, 0.581, 0.3849, 0.6643, 0.375, 0.6643, 0.375, 0.6643, 0.3849, 0.6643, 0.3849, 0.581, 0.3849, 0.6643, 0.3849, 0.6643, 0.3849, 0.581, 0.375, 0.581, 0.3849, 0.581, 0.3849, 0.6643, 0.375, 0.6643, 0.3849, 0.581, 0.3849, 0.6643, 0.3849, 0.6643, 0.3849, 0.581, 0.375, 0.581, 0.3849, 0.581, 0.3849, 0.581, 0.375, 0.581, 0.375, 0.6643, 0.375, 0.581, 0.375, 0.581, 0.375, 0.6643, 0.3849, 0.6643, 0.375, 0.6643, 0.375, 0.6643, 0.3849, 0.6643, 0.375, 0.6643, 0.375, 0.6643, 0.375, 0.6643, 0.375, 0.6643, 0.3849, 0.6643, 0.3849, 0.6643, 0.3849, 0.6643, 0.3849, 0.6643, 0.375, 0.6643, 0.3849, 0.6643, 0.3849, 0.6643, 0.375, 0.6643, 0.3849, 0.169, 0.375, 0.169, 0.375, 0.169, 0.3849, 0.169, 0.375, 0.169, 0.375, 0.08568, 0.375, 0.08568, 0.375, 0.169, 0.3849, 0.169, 0.375, 0.169, 0.375, 0.169, 0.3849, 0.169, 0.3849, 0.08568, 0.3849, 0.169, 0.3849, 0.169, 0.3849, 0.08568, 0.375, 0.08568, 0.3849, 0.08568, 0.3849, 0.169, 0.375, 0.169, 0.3849, 0.08568, 0.3849, 0.169, 0.3849, 0.169, 0.3849, 0.08568, 0.3849, 0.08568, 0.3849, 0.08568, 0.3849, 0.08568, 0.3849, 0.08568, 0.375, 0.169, 0.375, 0.08568, 0.375, 0.08568, 0.375, 0.169, 0.375, 0.08568, 0.3849, 0.08568, 0.3849, 0.08568, 0.375, 0.08568, 0.3849, 0.08568, 0.375, 0.08568, 0.375, 0.08568, 0.3849, 0.08568, 0.375, 0.08568, 0.375, 0.08568, 0.375, 0.08568, 0.375, 0.08568, 0.375, 0.08568, 0.3849, 0.08568, 0.3849, 0.08568, 0.375, 0.08568])
me_cube_002.materials.append(mat_material_003)
me_cube_002.materials.append(mat_material_004)
me_cube_002.update()
me_cube_003 = bpy.data.meshes.new('Cube.003')
me_cube_003.from_pydata([(0.04415, -0.1638, 0.4445), (0.1862, -0.1325, 1.1), (0.04415, 0.1475, 0.4445), (0.1862, 0.1474, 1.1), (0.0, 0.1475, 0.4445), (0.0, 0.1474, 1.1), (0.0, -0.1638, 0.4445), (0.0, -0.1423, 1.1), (0.1675, 0.136, 0.8818), (0.1675, 0.1405, 0.6631), (0.1598, -0.1638, 0.8818), (0.1598, -0.1638, 0.6631), (0.0, -0.1852, 0.8818), (0.0, -0.1852, 0.6631), (0.0, 0.1466, 0.8818), (0.0, 0.151, 0.6631), (0.1675, 0.1638, 0.4889), (0.1675, -0.1638, 0.4889), (0.0, -0.1638, 0.4889), (0.0, 0.1638, 0.4889), (0.1552, 0.1112, 0.4106), (0.0542, 0.1112, 0.4111), (0.0542, -0.1042, 0.4111), (0.1552, -0.1042, 0.4106), (0.1552, 0.06678, 0.24), (0.0542, 0.06678, 0.24), (0.0542, -0.1042, 0.24), (0.1552, -0.1042, 0.24), (0.1552, 0.06678, 0.2153), (0.0542, 0.06678, 0.2153), (0.0542, -0.1112, 0.2153), (0.1552, -0.1112, 0.2153), (0.1552, 0.06678, 0.1873), (0.0542, 0.06678, 0.1873), (0.0542, -0.1042, 0.1873), (0.1552, -0.1042, 0.1873), (0.1552, 0.06889, 0.06038), (0.0542, 0.06889, 0.06038), (0.0542, -0.1112, 0.06038), (0.1552, -0.1112, 0.06038), (0.1552, 0.06889, 0.001564), (0.0542, 0.06889, 0.001564), (0.0542, -0.1112, 0.001564), (0.1552, -0.1112, 0.001564), (0.1552, -0.1729, 0.06038), (0.0542, -0.1729, 0.06038), (0.1552, -0.1729, 0.001564), (0.0542, -0.1729, 0.001564), (0.1552, -0.2114, 0.02742), (0.0542, -0.2114, 0.02742), (0.1552, -0.2114, 0.001564), (0.0542, -0.2114, 0.001564), (0.1605, -0.1158, 0.07822), (0.1605, 0.08049, 0.07822), (0.04893, 0.08049, 0.07822), (0.04893, -0.1158, 0.07822), (0.2224, 0.1029, 1.086), (0.2224, -0.1029, 1.086), (0.2224, 0.1029, 0.9486), (0.2224, -0.1029, 0.9486), (0.4593, 0.05437, 1.054), (0.4593, -0.05437, 1.054), (0.4593, 0.05437, 0.981), (0.4593, -0.05437, 0.981), (0.4971, 0.05437, 1.054), (0.4971, -0.05437, 1.054), (0.4971, 0.05437, 0.981), (0.4971, -0.05437, 0.981), (0.5348, 0.05437, 1.054), (0.5348, -0.05437, 1.054), (0.5348, 0.05437, 0.981), (0.5348, -0.05437, 0.981), (0.6951, 0.02556, 1.034), (0.6951, -0.02556, 1.034), (0.6951, 0.02556, 1.0), (0.6951, -0.02556, 1.0), (0.734, 0.03186, 1.039), (0.734, -0.03186, 1.039), (0.734, 0.03186, 0.996), (0.734, -0.03186, 0.996), (0.7786, 0.03186, 1.039), (0.7786, -0.03186, 1.039), (0.7786, 0.03186, 0.996), (0.7786, -0.03186, 0.996), (0.0, 0.06661, 1.143), (0.07675, 0.06661, 1.143), (0.07675, -0.06661, 1.143), (0.0, -0.06661, 1.143), (0.0, 0.06661, 1.184), (0.07675, 0.06661, 1.184), (0.07675, -0.06661, 1.184), (0.0, -0.06661, 1.184), (0.0, 0.1229, 1.21), (0.1232, 0.1229, 1.21), (0.1232, -0.1229, 1.21), (0.0, -0.1229, 1.21), (0.1358, 0.1497, 1.273), (0.1358, 0.1497, 1.359), (0.1358, -0.1497, 1.359), (0.0, 0.1497, 1.273), (0.0, 0.1497, 1.359), (0.1675, 0.1481, 0.6063), (0.1675, 0.1558, 0.5482), (0.1623, -0.1638, 0.6063), (0.1649, -0.1638, 0.5482), (0.0, -0.1782, 0.6063), (0.0, -0.171, 0.5482), (0.0, 0.1552, 0.6063), (0.0, 0.1594, 0.5482), (0.1908, 0.1685, 0.6089), (0.1889, 0.1781, 0.551), (0.1846, -0.1854, 0.6054), (0.1877, -0.1848, 0.5474), (0.0, -0.2091, 0.6044), (0.0, -0.202, 0.5463), (0.0, 0.1861, 0.6095), (0.0, 0.1903, 0.5514), (0.1358, 0.02675, 1.286), (0.1358, 0.02675, 1.346), (0.1358, -0.02675, 1.346), (0.1358, -0.02675, 1.286), (0.1415, 0.02675, 1.286), (0.1415, 0.02675, 1.346), (0.1415, -0.02675, 1.346), (0.1415, -0.02675, 1.286), (0.01648, -0.1497, 1.337), (0.01648, -0.1497, 1.291), (0.0, -0.1497, 1.337), (0.0, -0.1497, 1.291), (0.01648, -0.1678, 1.314), (0.01648, -0.1678, 1.284), (0.0, -0.1678, 1.284), (0.0, -0.1678, 1.314), (0.1358, -0.1497, 1.273), (0.0, -0.1497, 1.359), (0.0, -0.1497, 1.273), (0.09581, -0.1497, 1.338), (0.09581, -0.1497, 1.296), (0.04404, -0.1497, 1.338), (0.04404, -0.1497, 1.296), (0.06992, -0.1497, 1.296), (0.06992, -0.1497, 1.338), (0.09581, -0.1532, 1.338), (0.09581, -0.1532, 1.296), (0.04404, -0.1532, 1.296), (0.04404, -0.1532, 1.338), (0.06992, -0.1532, 1.296), (0.06992, -0.1532, 1.338), (0.04494, -0.1323, 1.232), (0.0, -0.1323, 1.232), (0.04522, -0.1403, 1.251), (0.0, -0.1403, 1.251), (0.04494, -0.1324, 1.232), (0.0, -0.1324, 1.232), (0.04522, -0.1404, 1.251), (0.0, -0.1404, 1.251), (0.0, 0.1305, 1.434), (0.1305, 0.129, 1.432), (0.1305, -0.129, 1.432), (0.0, -0.1305, 1.434), (0.1442, 0.159, 1.365), (0.0, 0.1623, 1.365), (0.1442, -0.159, 1.365), (0.0, -0.1623, 1.365), (0.04494, -0.1342, 1.232), (0.0, -0.1342, 1.232), (0.04522, -0.1422, 1.251), (0.0, -0.1422, 1.251)], [], [(14, 5, 3, 8), (3, 1, 57, 56), (4, 2, 0, 6), (10, 1, 7, 12), (3, 5, 84, 85), (103, 11, 13, 105), (11, 10, 12, 13), (101, 9, 11, 103), (9, 8, 10, 11), (107, 15, 9, 101), (15, 14, 8, 9), (4, 19, 16, 2), (16, 17, 23, 20), (0, 17, 18, 6), (21, 20, 24, 25), (2, 16, 20, 21), (17, 0, 22, 23), (0, 2, 21, 22), (24, 27, 31, 28), (20, 23, 27, 24), (22, 21, 25, 26), (23, 22, 26, 27), (31, 30, 34, 35), (26, 25, 29, 30), (27, 26, 30, 31), (25, 24, 28, 29), (53, 52, 39, 36), (29, 28, 32, 33), (28, 31, 35, 32), (30, 29, 33, 34), (38, 37, 41, 42), (55, 54, 37, 38), (52, 55, 38, 39), (54, 53, 36, 37), (41, 40, 43, 42), (42, 43, 46, 47), (37, 36, 40, 41), (36, 39, 43, 40), (46, 44, 48, 50), (39, 38, 45, 44), (38, 42, 47, 45), (43, 39, 44, 46), (48, 49, 51, 50), (47, 46, 50, 51), (45, 47, 51, 49), (44, 45, 49, 48), (33, 32, 53, 54), (35, 34, 55, 52), (34, 33, 54, 55), (32, 35, 52, 53), (59, 58, 62, 63), (1, 10, 59, 57), (8, 3, 56, 58), (10, 8, 58, 59), (61, 63, 67, 65), (58, 56, 60, 62), (57, 59, 63, 61), (56, 57, 61, 60), (64, 65, 69, 68), (60, 61, 65, 64), (63, 62, 66, 67), (62, 60, 64, 66), (71, 70, 74, 75), (67, 66, 70, 71), (66, 64, 68, 70), (65, 67, 71, 69), (73, 75, 79, 77), (70, 68, 72, 74), (69, 71, 75, 73), (68, 69, 73, 72), (79, 78, 82, 83), (72, 73, 77, 76), (75, 74, 78, 79), (74, 72, 76, 78), (82, 80, 81, 83), (78, 76, 80, 82), (77, 79, 83, 81), (76, 77, 81, 80), (87, 86, 90, 91), (7, 1, 86, 87), (1, 3, 85, 86), (91, 90, 94, 95), (85, 84, 88, 89), (86, 85, 89, 90), (89, 88, 92, 93), (90, 89, 93, 94), (97, 100, 161, 160), (134, 98, 162, 163), (98, 97, 160, 162), (93, 92, 99, 96), (96, 99, 100, 97), (95, 94, 133, 135), (135, 133, 98, 134), (94, 93, 96, 133), (133, 96, 97, 98), (19, 108, 102, 16), (107, 101, 109, 115), (16, 102, 104, 17), (101, 103, 111, 109), (17, 104, 106, 18), (103, 105, 113, 111), (116, 115, 109, 110), (110, 109, 111, 112), (112, 111, 113, 114), (106, 104, 112, 114), (104, 102, 110, 112), (102, 108, 116, 110), (120, 119, 118, 117), (118, 119, 123, 122), (124, 121, 122, 123), (119, 120, 124, 123), (120, 117, 121, 124), (117, 118, 122, 121), (128, 127, 125, 126), (131, 130, 129, 132), (126, 125, 129, 130), (125, 127, 132, 129), (128, 126, 130, 131), (140, 141, 136, 137), (139, 138, 141, 140), (146, 143, 142, 147), (144, 146, 147, 145), (138, 139, 144, 145), (140, 137, 143, 146), (139, 140, 146, 144), (137, 136, 142, 143), (141, 138, 145, 147), (136, 141, 147, 142), (149, 151, 150, 148), (154, 155, 167, 166), (149, 148, 152, 153), (150, 151, 155, 154), (148, 150, 154, 152), (162, 160, 157, 158), (157, 156, 159, 158), (163, 162, 158, 159), (160, 161, 156, 157), (165, 164, 166, 167), (152, 154, 166, 164), (153, 152, 164, 165)])
me_cube_003.polygons.foreach_set('material_index', [1, 1, 3, 1, 1, 1, 1, 1, 1, 1, 1, 3, 3, 3, 3, 3, 3, 3, 3, 3, 3, 3, 3, 3, 3, 3, 3, 3, 3, 3, 3, 3, 3, 3, 3, 3, 3, 3, 3, 3, 3, 3, 3, 3, 3, 3, 3, 3, 3, 3, 1, 1, 1, 1, 1, 1, 1, 1, 1, 1, 1, 1, 1, 1, 1, 1, 0, 1, 1, 1, 0, 0, 0, 0, 0, 0, 0, 0, 0, 1, 1, 0, 0, 0, 0, 0, 0, 0, 0, 0, 0, 0, 0, 0, 0, 3, 2, 3, 2, 3, 2, 2, 2, 2, 2, 2, 2, 0, 0, 0, 0, 0, 0, 0, 0, 0, 0, 0, 2, 3, 2, 3, 3, 2, 3, 2, 3, 2, 4, 4, 4, 4, 4, 3, 3, 3, 3, 4, 4, 4])
_uv = me_cube_003.uv_layers.new(name='UVMap')
_uv.uv.foreach_set('vector', [0.5417, 0.375, 0.625, 0.375, 0.625, 0.5, 0.5417, 0.5, 0.625, 0.5, 0.625, 0.75, 0.625, 0.75, 0.625, 0.5, 0.25, 0.5, 0.375, 0.5, 0.375, 0.75, 0.25, 0.75, 0.5417, 0.75, 0.625, 0.75, 0.625, 0.875, 0.5417, 0.875, 0.625, 0.5, 0.625, 0.375, 0.625, 0.375, 0.625, 0.5, 0.4447, 0.75, 0.4583, 0.75, 0.4583, 0.875, 0.4447, 0.875, 0.4583, 0.75, 0.5417, 0.75, 0.5417, 0.875, 0.4583, 0.875, 0.4447, 0.5, 0.4583, 0.5, 0.4583, 0.75, 0.4447, 0.75, 0.4583, 0.5, 0.5417, 0.5, 0.5417, 0.75, 0.4583, 0.75, 0.4447, 0.375, 0.4583, 0.375, 0.4583, 0.5, 0.4447, 0.5, 0.4583, 0.375, 0.5417, 0.375, 0.5417, 0.5, 0.4583, 0.5, 0.375, 0.375, 0.4167, 0.375, 0.4167, 0.5, 0.375, 0.5, 0.4167, 0.5, 0.4167, 0.75, 0.4167, 0.75, 0.4167, 0.5, 0.375, 0.75, 0.4167, 0.75, 0.4167, 0.875, 0.375, 0.875, 0.375, 0.5, 0.4167, 0.5, 0.4167, 0.5, 0.375, 0.5, 0.375, 0.5, 0.4167, 0.5, 0.4167, 0.5, 0.375, 0.5, 0.4167, 0.75, 0.375, 0.75, 0.375, 0.75, 0.4167, 0.75, 0.375, 0.75, 0.375, 0.5, 0.375, 0.5, 0.375, 0.75, 0.4167, 0.5, 0.4167, 0.75, 0.4167, 0.75, 0.4167, 0.5, 0.4167, 0.5, 0.4167, 0.75, 0.4167, 0.75, 0.4167, 0.5, 0.375, 0.75, 0.375, 0.5, 0.375, 0.5, 0.375, 0.75, 0.4167, 0.75, 0.375, 0.75, 0.375, 0.75, 0.4167, 0.75, 0.4167, 0.75, 0.375, 0.75, 0.375, 0.75, 0.4167, 0.75, 0.375, 0.75, 0.375, 0.5, 0.375, 0.5, 0.375, 0.75, 0.4167, 0.75, 0.375, 0.75, 0.375, 0.75, 0.4167, 0.75, 0.375, 0.5, 0.4167, 0.5, 0.4167, 0.5, 0.375, 0.5, 0.4167, 0.5, 0.4167, 0.75, 0.4167, 0.75, 0.4167, 0.5, 0.375, 0.5, 0.4167, 0.5, 0.4167, 0.5, 0.375, 0.5, 0.4167, 0.5, 0.4167, 0.75, 0.4167, 0.75, 0.4167, 0.5, 0.375, 0.75, 0.375, 0.5, 0.375, 0.5, 0.375, 0.75, 0.375, 0.75, 0.375, 0.5, 0.375, 0.5, 0.375, 0.75, 0.375, 0.75, 0.375, 0.5, 0.375, 0.5, 0.375, 0.75, 0.4167, 0.75, 0.375, 0.75, 0.375, 0.75, 0.4167, 0.75, 0.375, 0.5, 0.4167, 0.5, 0.4167, 0.5, 0.375, 0.5, 0.375, 0.5, 0.4167, 0.5, 0.4167, 0.75, 0.375, 0.75, 0.375, 0.75, 0.4167, 0.75, 0.4167, 0.75, 0.375, 0.75, 0.375, 0.5, 0.4167, 0.5, 0.4167, 0.5, 0.375, 0.5, 0.4167, 0.5, 0.4167, 0.75, 0.4167, 0.75, 0.4167, 0.5, 0.4167, 0.75, 0.4167, 0.75, 0.4167, 0.75, 0.4167, 0.75, 0.4167, 0.75, 0.375, 0.75, 0.375, 0.75, 0.4167, 0.75, 0.375, 0.75, 0.375, 0.75, 0.375, 0.75, 0.375, 0.75, 0.4167, 0.75, 0.4167, 0.75, 0.4167, 0.75, 0.4167, 0.75, 0.4167, 0.75, 0.375, 0.75, 0.375, 0.75, 0.4167, 0.75, 0.375, 0.75, 0.4167, 0.75, 0.4167, 0.75, 0.375, 0.75, 0.375, 0.75, 0.375, 0.75, 0.375, 0.75, 0.375, 0.75, 0.4167, 0.75, 0.375, 0.75, 0.375, 0.75, 0.4167, 0.75, 0.375, 0.5, 0.4167, 0.5, 0.4167, 0.5, 0.375, 0.5, 0.4167, 0.75, 0.375, 0.75, 0.375, 0.75, 0.4167, 0.75, 0.375, 0.75, 0.375, 0.5, 0.375, 0.5, 0.375, 0.75, 0.4167, 0.5, 0.4167, 0.75, 0.4167, 0.75, 0.4167, 0.5, 0.5417, 0.75, 0.5417, 0.5, 0.5417, 0.5, 0.5417, 0.75, 0.625, 0.75, 0.5417, 0.75, 0.5417, 0.75, 0.625, 0.75, 0.5417, 0.5, 0.625, 0.5, 0.625, 0.5, 0.5417, 0.5, 0.5417, 0.75, 0.5417, 0.5, 0.5417, 0.5, 0.5417, 0.75, 0.625, 0.75, 0.5417, 0.75, 0.5417, 0.75, 0.625, 0.75, 0.5417, 0.5, 0.625, 0.5, 0.625, 0.5, 0.5417, 0.5, 0.625, 0.75, 0.5417, 0.75, 0.5417, 0.75, 0.625, 0.75, 0.625, 0.5, 0.625, 0.75, 0.625, 0.75, 0.625, 0.5, 0.625, 0.5, 0.625, 0.75, 0.625, 0.75, 0.625, 0.5, 0.625, 0.5, 0.625, 0.75, 0.625, 0.75, 0.625, 0.5, 0.5417, 0.75, 0.5417, 0.5, 0.5417, 0.5, 0.5417, 0.75, 0.5417, 0.5, 0.625, 0.5, 0.625, 0.5, 0.5417, 0.5, 0.5417, 0.75, 0.5417, 0.5, 0.5417, 0.5, 0.5417, 0.75, 0.5417, 0.75, 0.5417, 0.5, 0.5417, 0.5, 0.5417, 0.75, 0.5417, 0.5, 0.625, 0.5, 0.625, 0.5, 0.5417, 0.5, 0.625, 0.75, 0.5417, 0.75, 0.5417, 0.75, 0.625, 0.75, 0.625, 0.75, 0.5417, 0.75, 0.5417, 0.75, 0.625, 0.75, 0.5417, 0.5, 0.625, 0.5, 0.625, 0.5, 0.5417, 0.5, 0.625, 0.75, 0.5417, 0.75, 0.5417, 0.75, 0.625, 0.75, 0.625, 0.5, 0.625, 0.75, 0.625, 0.75, 0.625, 0.5, 0.5417, 0.75, 0.5417, 0.5, 0.5417, 0.5, 0.5417, 0.75, 0.625, 0.5, 0.625, 0.75, 0.625, 0.75, 0.625, 0.5, 0.5417, 0.75, 0.5417, 0.5, 0.5417, 0.5, 0.5417, 0.75, 0.5417, 0.5, 0.625, 0.5, 0.625, 0.5, 0.5417, 0.5, 0.5417, 0.5, 0.625, 0.5, 0.625, 0.75, 0.5417, 0.75, 0.5417, 0.5, 0.625, 0.5, 0.625, 0.5, 0.5417, 0.5, 0.625, 0.75, 0.5417, 0.75, 0.5417, 0.75, 0.625, 0.75, 0.625, 0.5, 0.625, 0.75, 0.625, 0.75, 0.625, 0.5, 0.625, 0.875, 0.625, 0.75, 0.625, 0.75, 0.625, 0.875, 0.625, 0.875, 0.625, 0.75, 0.625, 0.75, 0.625, 0.875, 0.625, 0.75, 0.625, 0.5, 0.625, 0.5, 0.625, 0.75, 0.625, 0.875, 0.625, 0.75, 0.625, 0.75, 0.625, 0.875, 0.625, 0.5, 0.625, 0.375, 0.625, 0.375, 0.625, 0.5, 0.625, 0.75, 0.625, 0.5, 0.625, 0.5, 0.625, 0.75, 0.625, 0.5, 0.625, 0.375, 0.625, 0.375, 0.625, 0.5, 0.625, 0.75, 0.625, 0.5, 0.625, 0.5, 0.625, 0.75, 0.625, 0.5, 0.625, 0.375, 0.625, 0.375, 0.625, 0.5, 0.625, 0.875, 0.625, 0.75, 0.625, 0.75, 0.625, 0.875, 0.625, 0.75, 0.625, 0.5, 0.625, 0.5, 0.625, 0.75, 0.625, 0.5, 0.625, 0.375, 0.625, 0.375, 0.625, 0.5, 0.625, 0.5, 0.625, 0.375, 0.625, 0.375, 0.625, 0.5, 0.625, 0.875, 0.625, 0.75, 0.625, 0.75, 0.625, 0.875, 0.625, 0.875, 0.625, 0.75, 0.625, 0.75, 0.625, 0.875, 0.625, 0.75, 0.625, 0.5, 0.625, 0.5, 0.625, 0.75, 0.625, 0.75, 0.625, 0.5, 0.625, 0.5, 0.625, 0.75, 0.4167, 0.375, 0.4308, 0.375, 0.4308, 0.5, 0.4167, 0.5, 0.4447, 0.375, 0.4447, 0.5, 0.4447, 0.5, 0.4447, 0.375, 0.4167, 0.5, 0.4308, 0.5, 0.4308, 0.75, 0.4167, 0.75, 0.4447, 0.5, 0.4447, 0.75, 0.4447, 0.75, 0.4447, 0.5, 0.4167, 0.75, 0.4308, 0.75, 0.4308, 0.875, 0.4167, 0.875, 0.4447, 0.75, 0.4447, 0.875, 0.4447, 0.875, 0.4447, 0.75, 0.4308, 0.375, 0.4447, 0.375, 0.4447, 0.5, 0.4308, 0.5, 0.4308, 0.5, 0.4447, 0.5, 0.4447, 0.75, 0.4308, 0.75, 0.4308, 0.75, 0.4447, 0.75, 0.4447, 0.875, 0.4308, 0.875, 0.4308, 0.875, 0.4308, 0.75, 0.4308, 0.75, 0.4308, 0.875, 0.4308, 0.75, 0.4308, 0.5, 0.4308, 0.5, 0.4308, 0.75, 0.4308, 0.5, 0.4308, 0.375, 0.4308, 0.375, 0.4308, 0.5, 0.625, 0.75, 0.625, 0.75, 0.625, 0.5, 0.625, 0.5, 0.625, 0.5, 0.625, 0.75, 0.625, 0.75, 0.625, 0.5, 0.625, 0.75, 0.625, 0.5, 0.625, 0.5, 0.625, 0.75, 0.625, 0.75, 0.625, 0.75, 0.625, 0.75, 0.625, 0.75, 0.625, 0.75, 0.625, 0.5, 0.625, 0.5, 0.625, 0.75, 0.625, 0.5, 0.625, 0.5, 0.625, 0.5, 0.625, 0.5, 0.625, 0.875, 0.625, 0.875, 0.625, 0.75, 0.625, 0.75, 0.625, 0.875, 0.625, 0.75, 0.625, 0.75, 0.625, 0.875, 0.625, 0.75, 0.625, 0.75, 0.625, 0.75, 0.625, 0.75, 0.625, 0.75, 0.625, 0.875, 0.625, 0.875, 0.625, 0.75, 0.625, 0.875, 0.625, 0.75, 0.625, 0.75, 0.625, 0.875, 0.625, 0.8125, 0.625, 0.8125, 0.625, 0.75, 0.625, 0.75, 0.625, 0.875, 0.625, 0.875, 0.625, 0.8125, 0.625, 0.8125, 0.625, 0.8125, 0.625, 0.75, 0.625, 0.75, 0.625, 0.8125, 0.625, 0.875, 0.625, 0.8125, 0.625, 0.8125, 0.625, 0.875, 0.625, 0.875, 0.625, 0.875, 0.625, 0.875, 0.625, 0.875, 0.625, 0.8125, 0.625, 0.75, 0.625, 0.75, 0.625, 0.8125, 0.625, 0.875, 0.625, 0.8125, 0.625, 0.8125, 0.625, 0.875, 0.625, 0.75, 0.625, 0.75, 0.625, 0.75, 0.625, 0.75, 0.625, 0.8125, 0.625, 0.875, 0.625, 0.875, 0.625, 0.8125, 0.625, 0.75, 0.625, 0.8125, 0.625, 0.8125, 0.625, 0.75, 0.625, 0.875, 0.625, 0.875, 0.625, 0.75, 0.625, 0.75, 0.625, 0.75, 0.625, 0.875, 0.625, 0.875, 0.625, 0.75, 0.625, 0.875, 0.625, 0.75, 0.625, 0.75, 0.625, 0.875, 0.625, 0.75, 0.625, 0.875, 0.625, 0.875, 0.625, 0.75, 0.625, 0.75, 0.625, 0.75, 0.625, 0.75, 0.625, 0.75, 0.625, 0.75, 0.625, 0.5, 0.625, 0.5, 0.625, 0.75, 0.625, 0.5, 0.75, 0.5, 0.75, 0.75, 0.625, 0.75, 0.625, 0.875, 0.625, 0.75, 0.625, 0.75, 0.625, 0.875, 0.625, 0.5, 0.625, 0.375, 0.625, 0.375, 0.625, 0.5, 0.625, 0.875, 0.625, 0.75, 0.625, 0.75, 0.625, 0.875, 0.625, 0.75, 0.625, 0.75, 0.625, 0.75, 0.625, 0.75, 0.625, 0.875, 0.625, 0.75, 0.625, 0.75, 0.625, 0.875])
me_cube_003.materials.append(mat_skin)
me_cube_003.materials.append(mat_shirt)
me_cube_003.materials.append(mat_belt)
me_cube_003.materials.append(mat_legs)
me_cube_003.materials.append(mat_mouth)
me_cube_003.update()
arm_armature = bpy.data.armatures.new('Armature')  # bones are not reproduced

# ---- objects
ob_cube = bpy.data.objects.new('Cube', me_cube_001)
ob_cube_001 = bpy.data.objects.new('Cube.001', me_cube_002)
ob_cube_002 = bpy.data.objects.new('Cube.002', me_cube_003)
ob_armature = bpy.data.objects.new('Armature', arm_armature)

# ---- transforms, parenting, visibility, modifiers, constraints
ob_cube.location = (0.0, 0.0, 0.1)
ob_cube.scale = (0.05, 0.05, 0.05)
_m = ob_cube.modifiers.new('Mirror', 'MIRROR')
ob_cube_001.location = (0.0, 0.8278, 0.6377)
ob_cube_001.rotation_euler = (-0.2618, -0.0, 0.0)
ob_cube_001.scale = (0.25, 0.05, 0.3)
ob_cube_002.parent = ob_armature
ob_cube_002.location = (0.0, 0.0, 0.0)
_vg = ob_cube_002.vertex_groups.new(name='Huefte')
for _i, _w in zip([0, 2, 4, 6, 8, 9, 10, 11, 12, 13, 14, 15, 16, 17, 18, 19, 20, 21, 22, 23, 101, 102, 103, 104, 105, 106, 107, 108, 109, 110, 111, 112, 113, 114, 115, 116], [0.3785, 0.1964, 0.3263, 0.4529, 0.05796, 0.3522, 0.06588, 0.3655, 0.08727, 0.4356, 0.06534, 0.4343, 0.06583, 0.1396, 0.5121, 0.4358, 0.007348, 0.08476, 0.1748, 0.05539, 0.219, 0.1288, 0.269, 0.1848, 0.4874, 0.497, 0.4629, 0.4822, 0.1779, 0.1386, 0.2373, 0.1906, 0.4943, 0.4765, 0.4489, 0.4801]): _vg.add([_i], _w, 'REPLACE')
_vg = ob_cube_002.vertex_groups.new(name='Bauch')
for _i, _w in zip([0, 4, 6, 7, 8, 9, 10, 11, 12, 13, 14, 15, 16, 17, 18, 19, 22, 23, 59, 101, 102, 103, 104, 105, 106, 107, 108, 109, 110, 111, 112, 113, 114, 115, 116], [0.06759, 0.0009005, 0.07256, 0.0833, 0.05796, 0.3365, 0.1459, 0.3869, 0.5379, 0.4177, 0.05515, 0.3506, 0.02417, 0.169, 0.1339, 0.04611, 0.01693, 0.03277, 0.01577, 0.1878, 0.08753, 0.3123, 0.2975, 0.3206, 0.2153, 0.2262, 0.08906, 0.1484, 0.09887, 0.3109, 0.3255, 0.2906, 0.2638, 0.1818, 0.1182]): _vg.add([_i], _w, 'REPLACE')
_vg = ob_cube_002.vertex_groups.new(name='Brust')
for _i, _w in zip([1, 3, 5, 7, 8, 9, 10, 11, 12, 13, 14, 15, 56, 57, 58, 59, 84, 85, 86, 87, 88, 89, 90, 91, 92, 101, 103, 105, 107, 109, 111, 113, 115, 116], [0.05635, 0.08171, 0.6045, 0.5057, 0.5461, 0.0718, 0.4829, 0.06602, 0.2157, 0.03665, 0.7503, 0.09433, 0.02032, 0.01634, 0.1433, 0.1193, 0.3112, 0.06577, 0.0511, 0.09927, 0.1238, 0.02837, 0.002772, 0.031, 0.04955, 0.02952, 0.03169, 0.01188, 0.05935, 0.01326, 0.01898, 0.001581, 0.04451, 0.01027]): _vg.add([_i], _w, 'REPLACE')
_vg = ob_cube_002.vertex_groups.new(name='Hals')
for _i, _w in zip([7, 86, 87, 90, 91, 95, 135], [0.08759, 0.03999, 0.4403, 0.02564, 0.1615, 0.07412, 0.02005]): _vg.add([_i], _w, 'REPLACE')
_vg = ob_cube_002.vertex_groups.new(name='Kopf')
for _i, _w in zip([1, 3, 5, 7, 84, 85, 86, 87, 88, 89, 90, 91, 92, 93, 94, 95, 96, 97, 98, 99, 100, 117, 118, 119, 120, 121, 122, 123, 124, 125, 126, 127, 128, 129, 130, 131, 132, 133, 134, 135, 136, 137, 138, 139, 140, 141, 142, 143, 144, 145, 146, 147, 148, 149, 150, 151, 152, 153, 154, 155, 156, 157, 158, 159, 160, 161, 162, 163, 164, 165, 166, 167], [0.01483, 0.003174, 0.03104, 0.07392, 0.1065, 0.1334, 0.178, 0.2582, 0.5983, 0.6202, 0.6543, 0.6635, 0.7963, 0.8083, 0.8294, 0.823, 0.899, 0.9481, 0.9525, 0.8941, 0.9487, 1.0, 1.0, 1.0, 1.0, 1.0, 1.0, 1.0, 1.0, 1.0, 1.0, 1.0, 1.0, 1.0, 1.0, 1.0, 1.0, 0.9075, 0.9521, 0.9053, 1.0, 1.0, 1.0, 1.0, 1.0, 1.0, 1.0, 1.0, 1.0, 1.0, 1.0, 1.0, 1.0, 1.0, 1.0, 1.0, 1.0, 1.0, 1.0, 1.0, 0.9766, 0.9701, 0.9713, 0.9756, 0.9517, 0.9545, 0.956, 0.9571, 1.0, 1.0, 1.0, 1.0]): _vg.add([_i], _w, 'REPLACE')
_vg = ob_cube_002.vertex_groups.new(name='Schulter.L')
for _i, _w in zip([1, 3, 5, 7, 8, 9, 10, 11, 12, 14, 56, 57, 58, 59, 61, 63, 84, 85, 86, 87, 88, 89, 90, 91, 92, 93, 94, 95, 96, 97, 98, 99, 100, 133, 134, 135, 160, 161, 162], [0.8497, 0.8492, 0.2476, 0.2256, 0.2825, 0.01753, 0.2541, 0.01867, 0.1075, 0.08831, 0.8856, 0.8761, 0.7544, 0.7592, 0.02021, 0.01962, 0.3474, 0.7511, 0.7071, 0.1794, 0.1838, 0.3068, 0.2708, 0.1242, 0.1152, 0.1505, 0.1348, 0.07728, 0.07731, 0.02735, 0.01967, 0.06382, 0.01471, 0.07075, 0.00195, 0.04268, 0.022, 0.007928, 0.01454]): _vg.add([_i], _w, 'REPLACE')
_vg = ob_cube_002.vertex_groups.new(name='Oberarn.L')
for _i, _w in zip([1, 3, 56, 57, 58, 59, 60, 61, 62, 63, 64, 65, 66, 67, 68, 69, 70, 71], [0.009645, 0.01156, 0.0604, 0.05872, 0.05893, 0.05873, 0.9541, 0.914, 0.9494, 0.9043, 0.7802, 0.6997, 0.7621, 0.692, 0.1389, 0.2007, 0.1493, 0.2036]): _vg.add([_i], _w, 'REPLACE')
_vg = ob_cube_002.vertex_groups.new(name='Unterarm.L')
for _i, _w in zip([61, 62, 63, 64, 65, 66, 67, 68, 69, 70, 71, 72, 73, 74, 75, 76, 77, 78, 79, 80, 82], [0.04261, 0.00167, 0.05182, 0.2125, 0.2774, 0.2294, 0.2831, 0.8558, 0.7702, 0.8449, 0.7662, 0.9127, 0.5105, 0.9232, 0.5106, 0.1432, 0.0863, 0.1357, 0.08238, 0.01459, 0.01316]): _vg.add([_i], _w, 'REPLACE')
_vg = ob_cube_002.vertex_groups.new(name='Hand.L')
for _i, _w in zip([69, 71, 72, 73, 74, 75, 76, 77, 78, 79, 80, 81, 82, 83], [0.0002996, 0.001438, 0.08478, 0.4876, 0.07446, 0.4876, 0.8564, 0.9134, 0.864, 0.9173, 0.9676, 0.9772, 0.9683, 0.9798]): _vg.add([_i], _w, 'REPLACE')
_vg = ob_cube_002.vertex_groups.new(name='Schulter.R')
for _i, _w in zip([5, 84, 85, 88, 92], [0.07947, 0.2304, 0.0264, 0.09063, 0.02103]): _vg.add([_i], _w, 'REPLACE')
_vg = ob_cube_002.vertex_groups.new(name='Oberarn.R')
_vg = ob_cube_002.vertex_groups.new(name='Unterarm.R')
_vg = ob_cube_002.vertex_groups.new(name='Hand.R')
_vg = ob_cube_002.vertex_groups.new(name='Oberschenkel.L')
for _i, _w in zip([0, 2, 4, 6, 8, 9, 11, 13, 15, 16, 17, 18, 19, 20, 21, 22, 23, 24, 25, 26, 27, 28, 29, 30, 31, 32, 33, 34, 35, 36, 52, 53, 54, 55, 101, 102, 103, 104, 105, 106, 107, 108, 109, 110, 111, 112, 113, 114, 115, 116], [0.5272, 0.7609, 0.6206, 0.4502, 0.007334, 4.25e-07, 0.02375, 0.07424, 0.0699, 0.8762, 0.662, 0.3282, 0.475, 0.9379, 0.8817, 0.7589, 0.8736, 0.8053, 0.8128, 0.7847, 0.7929, 0.6142, 0.622, 0.5238, 0.5288, 0.3105, 0.3196, 0.2437, 0.2465, 3.051e-05, 0.05409, 0.04978, 0.05081, 0.05461, 0.0001256, 6.114e-05, 0.0001787, 0.003922, 3.467e-10, 0.2027, 0.0004388, 0.04624, 2.159e-05, 0.01824, 1.414e-05, 0.007848, 1.198e-06, 0.001507, 0.004323, 0.001119]): _vg.add([_i], _w, 'REPLACE')
_vg = ob_cube_002.vertex_groups.new(name='Wade.L')
for _i, _w in zip([22, 24, 25, 26, 27, 28, 29, 30, 31, 32, 33, 34, 35, 36, 37, 38, 39, 40, 41, 42, 43, 52, 53, 54, 55], [0.001538, 0.1731, 0.1609, 0.1786, 0.177, 0.3515, 0.3411, 0.4181, 0.4158, 0.6345, 0.6229, 0.6409, 0.6381, 0.5781, 0.5749, 0.08402, 0.07887, 0.4975, 0.4968, 0.009439, 0.006231, 0.1668, 0.6982, 0.6943, 0.1717]): _vg.add([_i], _w, 'REPLACE')
_vg = ob_cube_002.vertex_groups.new(name='Fuß.L')
for _i, _w in zip([28, 29, 30, 31, 32, 33, 34, 35, 36, 37, 38, 39, 40, 41, 42, 43, 44, 45, 46, 47, 48, 49, 50, 51, 52, 53, 54, 55], [0.01062, 0.009479, 0.05051, 0.05072, 0.05281, 0.05385, 0.1119, 0.1131, 0.3967, 0.3999, 0.8924, 0.8987, 0.4959, 0.4964, 0.9664, 0.9683, 0.9807, 0.9803, 0.9925, 0.9923, 0.9937, 0.9927, 0.9949, 0.9952, 0.7786, 0.2515, 0.2543, 0.7729]): _vg.add([_i], _w, 'REPLACE')
_vg = ob_cube_002.vertex_groups.new(name='Oberschenkel.R')
for _i, _w in zip([107, 108, 115, 116], [0.05951, 0.02608, 0.08526, 0.05247]): _vg.add([_i], _w, 'REPLACE')
_vg = ob_cube_002.vertex_groups.new(name='Wade.R')
_vg = ob_cube_002.vertex_groups.new(name='Fuß.R')
_m = ob_cube_002.modifiers.new('Mirror', 'MIRROR')
_m.use_clip = True
_m = ob_cube_002.modifiers.new('Armature', 'ARMATURE')
_m.object = ob_armature
ob_armature.location = (0.0, 0.5275, 0.05093)
ob_armature.show_in_front = True

# ---- collection membership
col_collection.objects.link(ob_cube)
col_collection.objects.link(ob_cube_001)
col_collection.objects.link(ob_cube_002)
col_collection.objects.link(ob_armature)

# ---- scene / render settings (as saved in the file)
scene.frame_start = 1; scene.frame_end = 20; scene.frame_set(3)
scene.render.engine = 'BLENDER_EEVEE_NEXT'
scene.cycles.sampling_pattern = 'TABULATED_SOBOL'
scene.cycles.use_light_tree = False
scene.view_settings.view_transform = 'Filmic'
bpy.context.view_layer.update()

# ---- added for rendering (the .blend has no active camera and no usable light): camera, sun
cam_auto = bpy.data.cameras.new('AutoCamera')
cam_auto.lens = 50.0
cam_auto.sensor_width = 36.0
cam_auto.clip_end = 1000.0
ob_auto_camera = bpy.data.objects.new('AutoCamera', cam_auto)
scene.collection.objects.link(ob_auto_camera)
ob_auto_camera.location = (2.00451, -1.67028, 2.26219)
ob_auto_camera.rotation_euler = (1.09748, -7.21219e-08, 0.694738)
scene.camera = ob_auto_camera
light_auto_sun = bpy.data.lights.new('AutoSun', 'SUN')
light_auto_sun.energy = 3.0
light_auto_sun.angle = 0.0523599
ob_auto_sun = bpy.data.objects.new('AutoSun', light_auto_sun)
scene.collection.objects.link(ob_auto_sun)
ob_auto_sun.rotation_euler = (0.872665, 0.174533, 0.523599)
bpy.context.view_layer.update()
